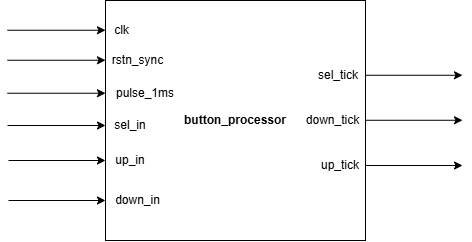

The diagram above was exported from draw.io. Its source (the exported page's mxGraphModel, read from the mxfile embedded in the PNG):
<mxGraphModel dx="572" dy="268" grid="1" gridSize="10" guides="1" tooltips="1" connect="1" arrows="1" fold="1" page="1" pageScale="1" pageWidth="827" pageHeight="1169" math="0" shadow="0">
  <root>
    <mxCell id="0" />
    <mxCell id="1" parent="0" />
    <mxCell id="yB4xAF1ivCgi0rnAmy_B-1" parent="1" style="rounded=0;whiteSpace=wrap;html=1;" value="&lt;b&gt;button_processor&lt;/b&gt;" vertex="1">
      <mxGeometry height="240" width="260" x="200" y="40" as="geometry" />
    </mxCell>
    <mxCell id="yB4xAF1ivCgi0rnAmy_B-2" parent="1" style="text;html=1;whiteSpace=wrap;strokeColor=none;fillColor=none;align=center;verticalAlign=middle;rounded=0;" value="clk" vertex="1">
      <mxGeometry height="30" width="32.5" x="200" y="55" as="geometry" />
    </mxCell>
    <mxCell id="yB4xAF1ivCgi0rnAmy_B-3" parent="1" style="text;html=1;whiteSpace=wrap;strokeColor=none;fillColor=none;align=center;verticalAlign=middle;rounded=0;" value="rstn_sync" vertex="1">
      <mxGeometry height="30" width="65" x="200" y="85" as="geometry" />
    </mxCell>
    <mxCell id="yB4xAF1ivCgi0rnAmy_B-4" parent="1" style="text;html=1;whiteSpace=wrap;strokeColor=none;fillColor=none;align=center;verticalAlign=middle;rounded=0;" value="sel_in" vertex="1">
      <mxGeometry height="30" width="50" x="200" y="150" as="geometry" />
    </mxCell>
    <mxCell id="yB4xAF1ivCgi0rnAmy_B-5" parent="1" style="text;html=1;whiteSpace=wrap;strokeColor=none;fillColor=none;align=center;verticalAlign=middle;rounded=0;" value="up_in" vertex="1">
      <mxGeometry height="30" width="50" x="200" y="185" as="geometry" />
    </mxCell>
    <mxCell id="yB4xAF1ivCgi0rnAmy_B-6" parent="1" style="text;html=1;whiteSpace=wrap;strokeColor=none;fillColor=none;align=center;verticalAlign=middle;rounded=0;" value="down_in" vertex="1">
      <mxGeometry height="30" width="65" x="200" y="225" as="geometry" />
    </mxCell>
    <mxCell id="yB4xAF1ivCgi0rnAmy_B-7" edge="1" parent="1" style="endArrow=classic;html=1;rounded=0;entryX=0;entryY=0.5;entryDx=0;entryDy=0;exitX=1;exitY=0.5;exitDx=0;exitDy=0;" target="yB4xAF1ivCgi0rnAmy_B-4" value="">
      <mxGeometry height="50" relative="1" width="50" as="geometry">
        <mxPoint x="102" y="165" as="sourcePoint" />
        <mxPoint x="130" y="110" as="targetPoint" />
      </mxGeometry>
    </mxCell>
    <mxCell id="yB4xAF1ivCgi0rnAmy_B-8" edge="1" parent="1" style="endArrow=classic;html=1;rounded=0;entryX=0;entryY=0.5;entryDx=0;entryDy=0;" value="">
      <mxGeometry height="50" relative="1" width="50" as="geometry">
        <mxPoint x="103" y="200" as="sourcePoint" />
        <mxPoint x="200" y="200" as="targetPoint" />
      </mxGeometry>
    </mxCell>
    <mxCell id="yB4xAF1ivCgi0rnAmy_B-9" edge="1" parent="1" style="endArrow=classic;html=1;rounded=0;entryX=0;entryY=0.5;entryDx=0;entryDy=0;" value="">
      <mxGeometry height="50" relative="1" width="50" as="geometry">
        <mxPoint x="103" y="240" as="sourcePoint" />
        <mxPoint x="200" y="240" as="targetPoint" />
      </mxGeometry>
    </mxCell>
    <mxCell id="yB4xAF1ivCgi0rnAmy_B-13" parent="1" style="text;html=1;whiteSpace=wrap;strokeColor=none;fillColor=none;align=center;verticalAlign=middle;rounded=0;" value="sel_tick" vertex="1">
      <mxGeometry height="30" width="50" x="408" y="100" as="geometry" />
    </mxCell>
    <mxCell id="yB4xAF1ivCgi0rnAmy_B-14" parent="1" style="text;html=1;whiteSpace=wrap;strokeColor=none;fillColor=none;align=center;verticalAlign=middle;rounded=0;" value="up_tick" vertex="1">
      <mxGeometry height="30" width="50" x="410" y="190" as="geometry" />
    </mxCell>
    <mxCell id="yB4xAF1ivCgi0rnAmy_B-15" parent="1" style="text;html=1;whiteSpace=wrap;strokeColor=none;fillColor=none;align=center;verticalAlign=middle;rounded=0;" value="down_tick" vertex="1">
      <mxGeometry height="30" width="65" x="395" y="145" as="geometry" />
    </mxCell>
    <mxCell id="yB4xAF1ivCgi0rnAmy_B-17" edge="1" parent="1" style="endArrow=classic;html=1;rounded=0;entryX=0;entryY=0.5;entryDx=0;entryDy=0;exitX=1;exitY=0.5;exitDx=0;exitDy=0;" value="">
      <mxGeometry height="50" relative="1" width="50" as="geometry">
        <mxPoint x="102" y="99.75" as="sourcePoint" />
        <mxPoint x="200" y="99.75" as="targetPoint" />
      </mxGeometry>
    </mxCell>
    <mxCell id="yB4xAF1ivCgi0rnAmy_B-18" edge="1" parent="1" style="endArrow=classic;html=1;rounded=0;entryX=0;entryY=0.5;entryDx=0;entryDy=0;exitX=1;exitY=0.5;exitDx=0;exitDy=0;" value="">
      <mxGeometry height="50" relative="1" width="50" as="geometry">
        <mxPoint x="102" y="69.75" as="sourcePoint" />
        <mxPoint x="200" y="69.75" as="targetPoint" />
      </mxGeometry>
    </mxCell>
    <mxCell id="yB4xAF1ivCgi0rnAmy_B-19" edge="1" parent="1" style="endArrow=classic;html=1;rounded=0;entryX=0;entryY=0.5;entryDx=0;entryDy=0;" value="">
      <mxGeometry height="50" relative="1" width="50" as="geometry">
        <mxPoint x="460" y="114.77000000000001" as="sourcePoint" />
        <mxPoint x="557" y="114.77000000000001" as="targetPoint" />
      </mxGeometry>
    </mxCell>
    <mxCell id="yB4xAF1ivCgi0rnAmy_B-20" edge="1" parent="1" style="endArrow=classic;html=1;rounded=0;entryX=0;entryY=0.5;entryDx=0;entryDy=0;" value="">
      <mxGeometry height="50" relative="1" width="50" as="geometry">
        <mxPoint x="460" y="159.77" as="sourcePoint" />
        <mxPoint x="557" y="159.77" as="targetPoint" />
      </mxGeometry>
    </mxCell>
    <mxCell id="yB4xAF1ivCgi0rnAmy_B-21" edge="1" parent="1" style="endArrow=classic;html=1;rounded=0;entryX=0;entryY=0.5;entryDx=0;entryDy=0;" value="">
      <mxGeometry height="50" relative="1" width="50" as="geometry">
        <mxPoint x="460" y="205" as="sourcePoint" />
        <mxPoint x="557" y="205" as="targetPoint" />
      </mxGeometry>
    </mxCell>
    <mxCell id="ny2g99HJB0zyrvklvWqP-1" parent="1" style="text;html=1;whiteSpace=wrap;strokeColor=none;fillColor=none;align=center;verticalAlign=middle;rounded=0;" value="pulse_1ms" vertex="1">
      <mxGeometry height="30" width="80" x="200" y="118" as="geometry" />
    </mxCell>
    <mxCell id="ny2g99HJB0zyrvklvWqP-2" edge="1" parent="1" style="endArrow=classic;html=1;rounded=0;entryX=0;entryY=0.5;entryDx=0;entryDy=0;exitX=1;exitY=0.5;exitDx=0;exitDy=0;" value="">
      <mxGeometry height="50" relative="1" width="50" as="geometry">
        <mxPoint x="102" y="132.73" as="sourcePoint" />
        <mxPoint x="200" y="132.73" as="targetPoint" />
      </mxGeometry>
    </mxCell>
  </root>
</mxGraphModel>